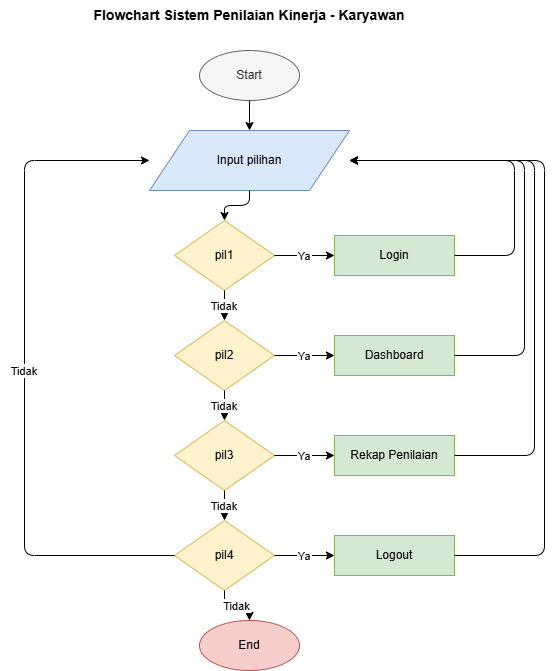

The diagram above was exported from draw.io. Its source (the exported page's mxGraphModel, read from the mxfile embedded in the PNG):
<mxGraphModel dx="1666" dy="714" grid="1" gridSize="10" guides="1" tooltips="1" connect="1" arrows="1" fold="1" page="1" pageScale="1" pageWidth="850" pageHeight="750" math="0" shadow="0">
  <root>
    <mxCell id="0" />
    <mxCell id="1" parent="0" />
    <mxCell id="2" parent="1" style="text;html=1;strokeColor=none;fillColor=none;align=center;verticalAlign=middle;whiteSpace=wrap;rounded=0;fontSize=14;fontStyle=1;" value="Flowchart Sistem Penilaian Kinerja - Karyawan" vertex="1">
      <mxGeometry height="30" width="500" x="175" y="20" as="geometry" />
    </mxCell>
    <mxCell id="3" parent="1" style="ellipse;whiteSpace=wrap;html=1;aspect=fixed;fillColor=#f5f5f5;strokeColor=#666666;fontColor=#333333;" value="Start" vertex="1">
      <mxGeometry height="50" width="100" x="375" y="70" as="geometry" />
    </mxCell>
    <mxCell id="4" parent="1" style="shape=parallelogram;whiteSpace=wrap;html=1;fillColor=#dae8fc;strokeColor=#6c8ebf;" value="Input pilihan" vertex="1">
      <mxGeometry height="60" width="200" x="325" y="150" as="geometry" />
    </mxCell>
    <mxCell id="5" parent="1" style="rhombus;whiteSpace=wrap;html=1;fillColor=#fff2cc;strokeColor=#d6b656;" value="pil1" vertex="1">
      <mxGeometry height="70" width="100" x="350" y="240" as="geometry" />
    </mxCell>
    <mxCell id="6" parent="1" style="rounded=0;whiteSpace=wrap;html=1;fillColor=#d5e8d4;strokeColor=#82b366;" value="Login" vertex="1">
      <mxGeometry height="40" width="120" x="510" y="255" as="geometry" />
    </mxCell>
    <mxCell id="7" parent="1" style="rhombus;whiteSpace=wrap;html=1;fillColor=#fff2cc;strokeColor=#d6b656;" value="pil2" vertex="1">
      <mxGeometry height="70" width="100" x="350" y="340" as="geometry" />
    </mxCell>
    <mxCell id="8" parent="1" style="rounded=0;whiteSpace=wrap;html=1;fillColor=#d5e8d4;strokeColor=#82b366;" value="Dashboard" vertex="1">
      <mxGeometry height="40" width="120" x="510" y="355" as="geometry" />
    </mxCell>
    <mxCell id="9" parent="1" style="rhombus;whiteSpace=wrap;html=1;fillColor=#fff2cc;strokeColor=#d6b656;" value="pil3" vertex="1">
      <mxGeometry height="70" width="100" x="350" y="440" as="geometry" />
    </mxCell>
    <mxCell id="10" parent="1" style="rounded=0;whiteSpace=wrap;html=1;fillColor=#d5e8d4;strokeColor=#82b366;" value="Rekap Penilaian" vertex="1">
      <mxGeometry height="40" width="120" x="510" y="455" as="geometry" />
    </mxCell>
    <mxCell id="11" parent="1" style="rhombus;whiteSpace=wrap;html=1;fillColor=#fff2cc;strokeColor=#d6b656;" value="pil4" vertex="1">
      <mxGeometry height="70" width="100" x="350" y="540" as="geometry" />
    </mxCell>
    <mxCell id="12" parent="1" style="rounded=0;whiteSpace=wrap;html=1;fillColor=#d5e8d4;strokeColor=#82b366;" value="Logout" vertex="1">
      <mxGeometry height="40" width="120" x="510" y="555" as="geometry" />
    </mxCell>
    <mxCell id="13" parent="1" style="ellipse;whiteSpace=wrap;html=1;aspect=fixed;fillColor=#f8cecc;strokeColor=#b85450;" value="End" vertex="1">
      <mxGeometry height="50" width="100" x="375" y="640" as="geometry" />
    </mxCell>
    <mxCell id="14" edge="1" parent="1" source="3" style="edgeStyle=orthogonalEdgeStyle;" target="4">
      <mxGeometry relative="1" as="geometry" />
    </mxCell>
    <mxCell id="15" edge="1" parent="1" source="4" style="edgeStyle=orthogonalEdgeStyle;" target="5">
      <mxGeometry relative="1" as="geometry" />
    </mxCell>
    <mxCell id="16" edge="1" parent="1" source="5" style="edgeStyle=orthogonalEdgeStyle;" target="6" value="Ya">
      <mxGeometry relative="1" as="geometry" />
    </mxCell>
    <mxCell id="17" edge="1" parent="1" source="5" style="edgeStyle=orthogonalEdgeStyle;" target="7" value="Tidak">
      <mxGeometry relative="1" as="geometry" />
    </mxCell>
    <mxCell id="18" edge="1" parent="1" source="7" style="edgeStyle=orthogonalEdgeStyle;" target="8" value="Ya">
      <mxGeometry relative="1" as="geometry" />
    </mxCell>
    <mxCell id="19" edge="1" parent="1" source="7" style="edgeStyle=orthogonalEdgeStyle;" target="9" value="Tidak">
      <mxGeometry relative="1" as="geometry" />
    </mxCell>
    <mxCell id="20" edge="1" parent="1" source="9" style="edgeStyle=orthogonalEdgeStyle;" target="10" value="Ya">
      <mxGeometry relative="1" as="geometry" />
    </mxCell>
    <mxCell id="21" edge="1" parent="1" source="9" style="edgeStyle=orthogonalEdgeStyle;" target="11" value="Tidak">
      <mxGeometry relative="1" as="geometry" />
    </mxCell>
    <mxCell id="22" edge="1" parent="1" source="11" style="edgeStyle=orthogonalEdgeStyle;" target="12" value="Ya">
      <mxGeometry relative="1" as="geometry" />
    </mxCell>
    <mxCell id="23" edge="1" parent="1" source="11" style="edgeStyle=orthogonalEdgeStyle;" target="13" value="Tidak">
      <mxGeometry relative="1" as="geometry" />
    </mxCell>
    <mxCell id="24" edge="1" parent="1" source="6" style="edgeStyle=orthogonalEdgeStyle;exitX=1;exitY=0.5;entryX=1;entryY=0.5;" target="4">
      <mxGeometry relative="1" as="geometry">
        <Array as="points">
          <mxPoint x="690" y="275" />
          <mxPoint x="690" y="180" />
        </Array>
      </mxGeometry>
    </mxCell>
    <mxCell id="25" edge="1" parent="1" source="8" style="edgeStyle=orthogonalEdgeStyle;exitX=1;exitY=0.5;entryX=1;entryY=0.5;" target="4">
      <mxGeometry relative="1" as="geometry">
        <Array as="points">
          <mxPoint x="700" y="375" />
          <mxPoint x="700" y="180" />
        </Array>
      </mxGeometry>
    </mxCell>
    <mxCell id="26" edge="1" parent="1" source="10" style="edgeStyle=orthogonalEdgeStyle;exitX=1;exitY=0.5;entryX=1;entryY=0.5;" target="4">
      <mxGeometry relative="1" as="geometry">
        <Array as="points">
          <mxPoint x="710" y="475" />
          <mxPoint x="710" y="180" />
        </Array>
      </mxGeometry>
    </mxCell>
    <mxCell id="27" edge="1" parent="1" source="12" style="edgeStyle=orthogonalEdgeStyle;exitX=1;exitY=0.5;entryX=1;entryY=0.5;" target="4">
      <mxGeometry relative="1" as="geometry">
        <Array as="points">
          <mxPoint x="720" y="575" />
          <mxPoint x="720" y="180" />
        </Array>
      </mxGeometry>
    </mxCell>
    <mxCell id="28" edge="1" parent="1" source="11" style="edgeStyle=orthogonalEdgeStyle;exitX=0;exitY=0.5;entryX=0;entryY=0.5;" target="4" value="Tidak">
      <mxGeometry relative="1" as="geometry">
        <Array as="points">
          <mxPoint x="200" y="575" />
          <mxPoint x="200" y="180" />
        </Array>
      </mxGeometry>
    </mxCell>
  </root>
</mxGraphModel>